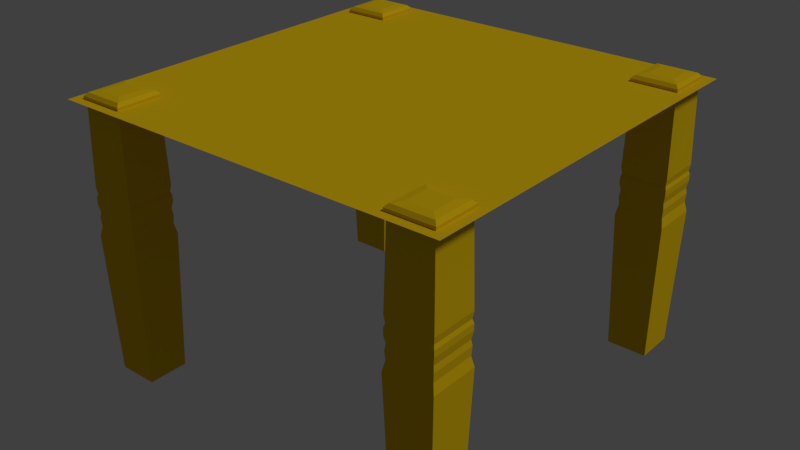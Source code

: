 # Source: meja_00.blend  (saved by Blender 2.79.0; exported with 4.5.12 LTS)
import bpy
from mathutils import Matrix  # noqa: F401  (used for matrix-valued properties, if any)

bpy.ops.wm.read_factory_settings(use_empty=True)
scene = bpy.context.scene
scene.name = 'Scene'

# ---- collections
col_collection_1 = bpy.data.collections.new('Collection 1'); scene.collection.children.link(col_collection_1)

# ---- materials (node trees are filled in below, after node groups)
mat_meja = bpy.data.materials.new('meja')
mat_meja.alpha_threshold = 0.0
mat_meja.use_transparent_shadow = False
mat_meja.diffuse_color = (0.8, 0.5223, 0.007772, 1.0)
mat_meja.roughness = 0.5

# ---- material node trees

# ---- world
world_world = bpy.data.worlds.new('World'); scene.world = world_world
world_world.color = (0.05088, 0.05088, 0.05088)
world_world.use_sun_shadow = False
world_world.sun_shadow_jitter_overblur = 0.0
world_world.cycles.sampling_method = 'MANUAL'

# ---- lights
light_lamp = bpy.data.lights.new('Lamp', 'SUN')
light_lamp.transmission_factor = 0.0
light_lamp.cutoff_distance = 30.0
light_lamp.angle = 0.1993
light_lamp.energy = 1.0
light_lamp.shadow_buffer_clip_start = 1.001
light_lamp.shadow_soft_size = 0.1
light_lamp.shadow_cascade_max_distance = 1000.0

# ---- meshes
me_cube_002 = bpy.data.meshes.new('Cube.002')
me_cube_002.from_pydata([(-0.2295, -0.2295, 0.0), (-0.2295, -0.2295, 0.3598), (-0.2295, 0.2295, 0.0), (-0.2295, 0.2295, 0.3598), (0.2295, -0.2295, 0.0), (0.2295, -0.2295, 0.3598), (0.2295, 0.2295, 0.0), (0.2295, 0.2295, 0.3598)], [], [(0, 1, 3, 2), (2, 3, 7, 6), (6, 7, 5, 4), (4, 5, 1, 0), (2, 6, 4, 0), (7, 3, 1, 5)])
me_cube_002.use_remesh_preserve_volume = False
me_cube_002.use_remesh_preserve_attributes = False
me_cube_002.use_mirror_vertex_groups = False
me_cube_002.update()
me_plane = bpy.data.meshes.new('Plane')
me_plane.from_pydata([(-0.2421, -0.2421, -1.181e-07), (0.2421, -0.2421, -1.181e-07), (-0.2421, 0.2421, -1.181e-07), (0.2421, 0.2421, -1.181e-07)], [], [(0, 1, 3, 2)])
me_plane.materials.append(mat_meja)
me_plane.use_remesh_preserve_volume = False
me_plane.use_remesh_preserve_attributes = False
me_plane.use_mirror_vertex_groups = False
me_plane.update()
me_cube = bpy.data.meshes.new('Cube')
me_cube.from_pydata([(-0.02448, -0.02448, 0.0), (-0.02943, -0.02943, 0.1717), (-0.02448, 0.02448, 0.0), (-0.02943, 0.02943, 0.1717), (0.02448, -0.02448, 0.0), (0.02943, -0.02943, 0.1717), (0.02448, 0.02448, 0.0), (0.02943, 0.02943, 0.1717), (-0.02695, -0.02695, 0.1838), (-0.02695, 0.02695, 0.1838), (0.02695, 0.02695, 0.1838), (0.02695, -0.02695, 0.1838), (-0.02764, -0.02764, 0.1942), (-0.02764, 0.02764, 0.1942), (0.02764, 0.02764, 0.1942), (0.02764, -0.02764, 0.1942), (-0.02664, -0.02664, 0.2011), (-0.02664, 0.02664, 0.2011), (0.02664, 0.02664, 0.2011), (0.02664, -0.02664, 0.2011), (-0.02821, -0.02821, 0.2103), (-0.02821, 0.02821, 0.2103), (0.02821, 0.02821, 0.2103), (0.02821, -0.02821, 0.2103), (-0.02821, -0.02821, 0.2177), (-0.02821, 0.02821, 0.2177), (0.02821, 0.02821, 0.2177), (0.02821, -0.02821, 0.2177), (-0.02686, -0.02686, 0.2224), (-0.02686, 0.02686, 0.2224), (0.02686, 0.02686, 0.2224), (0.02686, -0.02686, 0.2224), (-0.02804, -0.02804, 0.2303), (-0.02804, 0.02804, 0.2303), (0.02804, 0.02804, 0.2303), (0.02804, -0.02804, 0.2303), (-0.02588, -0.02588, 0.3262), (-0.02588, 0.02588, 0.3262), (0.02588, 0.02588, 0.3262), (0.02588, -0.02588, 0.3262), (-0.02779, -0.02779, 0.3297), (-0.02779, 0.02779, 0.3297), (0.02779, 0.02779, 0.3297), (0.02779, -0.02779, 0.3297), (-0.02779, -0.02779, 0.3339), (-0.02779, 0.02779, 0.3339), (0.02779, 0.02779, 0.3339), (0.02779, -0.02779, 0.3339), (-0.02417, -0.02417, 0.3376), (-0.02417, 0.02417, 0.3376), (0.02417, 0.02417, 0.3376), (0.02417, -0.02417, 0.3376), (-0.01491, -0.01491, 0.3392), (-0.01491, 0.01491, 0.3392), (0.01491, 0.01491, 0.3392), (0.01491, -0.01491, 0.3392)], [], [(0, 1, 3, 2), (2, 3, 7, 6), (6, 7, 5, 4), (4, 5, 1, 0), (2, 6, 4, 0), (3, 1, 8, 9), (10, 9, 13, 14), (1, 5, 11, 8), (7, 3, 9, 10), (5, 7, 10, 11), (15, 14, 18, 19), (11, 10, 14, 15), (9, 8, 12, 13), (8, 11, 15, 12), (16, 19, 23, 20), (13, 12, 16, 17), (12, 15, 19, 16), (14, 13, 17, 18), (23, 22, 26, 27), (18, 17, 21, 22), (19, 18, 22, 23), (17, 16, 20, 21), (27, 26, 30, 31), (21, 20, 24, 25), (20, 23, 27, 24), (22, 21, 25, 26), (28, 31, 35, 32), (25, 24, 28, 29), (24, 27, 31, 28), (26, 25, 29, 30), (35, 34, 38, 39), (30, 29, 33, 34), (31, 30, 34, 35), (29, 28, 32, 33), (39, 38, 42, 43), (33, 32, 36, 37), (32, 35, 39, 36), (34, 33, 37, 38), (40, 43, 47, 44), (37, 36, 40, 41), (36, 39, 43, 40), (38, 37, 41, 42), (45, 44, 48, 49), (42, 41, 45, 46), (43, 42, 46, 47), (41, 40, 44, 45), (48, 51, 55, 52), (44, 47, 51, 48), (46, 45, 49, 50), (47, 46, 50, 51), (54, 53, 52, 55), (50, 49, 53, 54), (51, 50, 54, 55), (49, 48, 52, 53)])
me_cube.materials.append(mat_meja)
me_cube.use_remesh_preserve_volume = False
me_cube.use_remesh_preserve_attributes = False
me_cube.use_mirror_vertex_groups = False
me_cube.update()

# ---- objects
ob_meja_collision_mesh = bpy.data.objects.new('meja collision mesh', me_cube_002)
ob_atap_meja = bpy.data.objects.new('Atap Meja', me_plane)
ob_kaki_meja = bpy.data.objects.new('Kaki Meja', me_cube)
ob_sun = bpy.data.objects.new('Sun', light_lamp)

# ---- transforms, parenting, visibility, modifiers, constraints
ob_meja_collision_mesh.location = (0.0, 0.0, 0.0)
ob_meja_collision_mesh.hide_render = True
ob_meja_collision_mesh.lineart.crease_threshold = 0.0
ob_atap_meja.parent = ob_meja_collision_mesh
ob_atap_meja.location = (0.0, 0.0, 0.3598)
ob_atap_meja.lineart.crease_threshold = 0.0
ob_kaki_meja.parent = ob_meja_collision_mesh
ob_kaki_meja.location = (-0.2019, 0.2032, 0.02943)
ob_kaki_meja.lineart.crease_threshold = 0.0
_m = ob_kaki_meja.modifiers.new('Mirror', 'MIRROR')
_m.use_axis = (True, True, False)
_m.mirror_object = ob_atap_meja
ob_sun.location = (2.019, 0.4979, 28.2)
ob_sun.rotation_euler = (0.6503, 0.05522, 1.866)
ob_sun.scale = (0.4952, 0.4952, 0.4952)
ob_sun.lock_rotations_4d = False
ob_sun.empty_display_type = 'ARROWS'
ob_sun.color = (0.0, 0.0, 0.0, 0.0)
ob_sun.lineart.crease_threshold = 0.0

# ---- collection membership
col_collection_1.objects.link(ob_meja_collision_mesh)
col_collection_1.objects.link(ob_atap_meja)
col_collection_1.objects.link(ob_kaki_meja)
col_collection_1.objects.link(ob_sun)

# ---- scene / render settings (as saved in the file)
scene.frame_start = 1; scene.frame_end = 250; scene.frame_set(1)
scene.render.engine = 'BLENDER_EEVEE_NEXT'
scene.render.image_settings.color_mode = 'RGB'
scene.render.image_settings.compression = 90
scene.render.resolution_x = 1366
scene.render.resolution_y = 768
scene.render.dither_intensity = 0.0
scene.cycles.use_denoising = False
scene.cycles.samples = 128
scene.cycles.sampling_pattern = 'TABULATED_SOBOL'
scene.cycles.use_adaptive_sampling = False
scene.cycles.use_light_tree = False
scene.cycles.blur_glossy = 0.0
scene.cycles.sample_clamp_indirect = 0.0
scene.view_settings.view_transform = 'Standard'
bpy.context.view_layer.update()

# ---- added for rendering (the .blend has no active camera): camera
cam_auto = bpy.data.cameras.new('AutoCamera')
cam_auto.lens = 50.0
cam_auto.sensor_width = 36.0
cam_auto.clip_end = 1000.0
ob_auto_camera = bpy.data.objects.new('AutoCamera', cam_auto)
scene.collection.objects.link(ob_auto_camera)
ob_auto_camera.location = (0.707011, -0.848414, 0.764614)
ob_auto_camera.rotation_euler = (1.09748, -7.21219e-08, 0.694738)
scene.camera = ob_auto_camera
bpy.context.view_layer.update()
